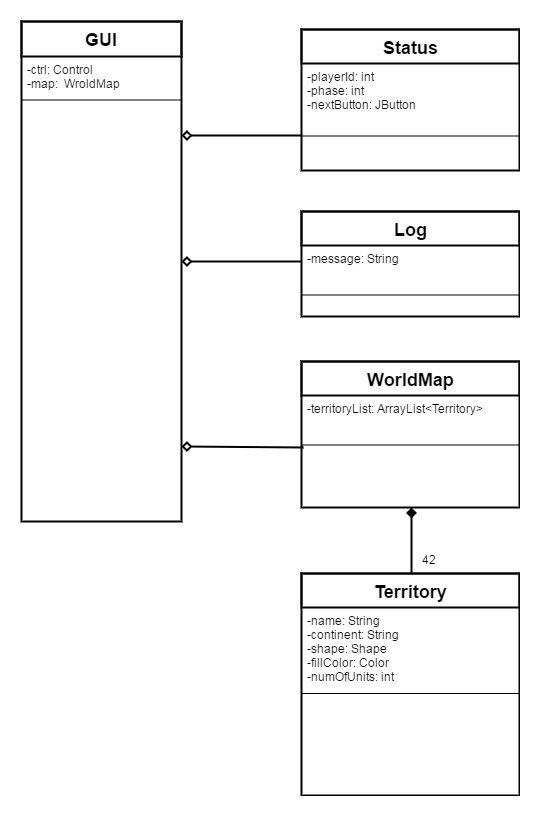

The diagram above was exported from draw.io. Its source (the exported page's mxGraphModel, read from the mxfile embedded in the PNG):
<mxGraphModel dx="1744" dy="844" grid="1" gridSize="10" guides="1" tooltips="1" connect="1" arrows="1" fold="1" page="1" pageScale="1" pageWidth="826" pageHeight="1169" background="#ffffff" math="0" shadow="0">
  <root>
    <mxCell id="0" />
    <mxCell id="1" parent="0" />
    <object label="" n="42" id="30">
      <mxCell style="edgeStyle=none;rounded=0;comic=0;html=1;exitX=0.5;exitY=0;entryX=0.5;entryY=1;shadow=0;labelBackgroundColor=none;startArrow=none;startFill=0;endArrow=diamond;endFill=1;jettySize=auto;orthogonalLoop=1;strokeColor=#000000;strokeWidth=2;fillColor=#ffffff;gradientColor=none;fontSize=18;fontColor=#000000;labelBorderColor=#000000;" parent="1" source="44" target="2" edge="1">
        <mxGeometry relative="1" as="geometry">
          <mxPoint x="483.6896551724137" y="712.7931034482759" as="sourcePoint" />
          <mxPoint x="194" y="711" as="targetPoint" />
        </mxGeometry>
      </mxCell>
    </object>
    <mxCell id="50" value="42" style="text;html=1;resizable=0;points=[];align=center;verticalAlign=middle;labelBackgroundColor=#ffffff;" vertex="1" connectable="0" parent="30">
      <mxGeometry x="-0.3621" y="-1" relative="1" as="geometry">
        <mxPoint x="16" y="7" as="offset" />
      </mxGeometry>
    </mxCell>
    <mxCell id="2" value="World&lt;span&gt;Map&lt;/span&gt;" style="swimlane;html=1;fontStyle=1;align=center;verticalAlign=top;childLayout=stackLayout;horizontal=1;startSize=34;horizontalStack=0;resizeParent=1;resizeLast=0;collapsible=1;marginBottom=0;swimlaneFillColor=#ffffff;rounded=0;shadow=0;glass=0;comic=0;labelBackgroundColor=none;strokeColor=#000000;strokeWidth=2;fillColor=none;fontSize=18;fontColor=#000000;" parent="1" vertex="1">
      <mxGeometry x="444" y="538" width="218" height="146" as="geometry">
        <mxRectangle x="280" y="40" width="120" height="30" as="alternateBounds" />
      </mxGeometry>
    </mxCell>
    <mxCell id="41" value="-territoryList: ArrayList&amp;lt;Territory&amp;gt;&lt;div&gt;&lt;br&gt;&lt;/div&gt;" style="text;html=1;strokeColor=none;fillColor=none;align=left;verticalAlign=top;spacingLeft=4;spacingRight=4;whiteSpace=wrap;overflow=hidden;rotatable=0;points=[[0,0.5],[1,0.5]];portConstraint=eastwest;strokeWidth=1;" vertex="1" parent="2">
      <mxGeometry y="34" width="218" height="33" as="geometry" />
    </mxCell>
    <mxCell id="4" value="" style="line;html=1;strokeWidth=1;fillColor=none;align=left;verticalAlign=middle;spacingTop=-1;spacingLeft=3;spacingRight=3;rotatable=0;labelPosition=right;points=[];portConstraint=eastwest;" parent="2" vertex="1">
      <mxGeometry y="67" width="218" height="33" as="geometry" />
    </mxCell>
    <mxCell id="44" value="Territory" style="swimlane;html=1;fontStyle=1;align=center;verticalAlign=top;childLayout=stackLayout;horizontal=1;startSize=34;horizontalStack=0;resizeParent=1;resizeLast=0;collapsible=1;marginBottom=0;swimlaneFillColor=#ffffff;rounded=0;shadow=0;glass=0;comic=0;labelBackgroundColor=none;strokeColor=#000000;strokeWidth=2;fillColor=none;fontSize=18;fontColor=#000000;" vertex="1" parent="1">
      <mxGeometry x="444" y="750" width="218" height="222" as="geometry">
        <mxRectangle x="280" y="40" width="120" height="30" as="alternateBounds" />
      </mxGeometry>
    </mxCell>
    <mxCell id="45" value="&lt;div&gt;-name:&amp;nbsp;&lt;span&gt;String&lt;/span&gt;&lt;/div&gt;&lt;div&gt;-continent: String&lt;/div&gt;&lt;div&gt;-shape: Shape&lt;/div&gt;&lt;div&gt;-fillColor: Color&lt;/div&gt;&lt;div&gt;-numOfUnits: int&lt;/div&gt;" style="text;html=1;strokeColor=none;fillColor=none;align=left;verticalAlign=top;spacingLeft=4;spacingRight=4;whiteSpace=wrap;overflow=hidden;rotatable=0;points=[[0,0.5],[1,0.5]];portConstraint=eastwest;strokeWidth=1;" vertex="1" parent="44">
      <mxGeometry y="34" width="218" height="76" as="geometry" />
    </mxCell>
    <mxCell id="46" value="" style="line;html=1;strokeWidth=1;fillColor=none;align=left;verticalAlign=middle;spacingTop=-1;spacingLeft=3;spacingRight=3;rotatable=0;labelPosition=right;points=[];portConstraint=eastwest;" vertex="1" parent="44">
      <mxGeometry y="110" width="218" height="20" as="geometry" />
    </mxCell>
    <mxCell id="17" value="GUI" style="swimlane;html=1;fontStyle=1;align=center;verticalAlign=top;childLayout=stackLayout;horizontal=1;startSize=35;horizontalStack=0;resizeParent=1;resizeLast=0;collapsible=1;marginBottom=0;swimlaneFillColor=#ffffff;rounded=0;shadow=0;glass=0;comic=0;labelBackgroundColor=none;strokeColor=#000000;strokeWidth=2;fillColor=none;fontSize=18;fontColor=#000000;" parent="1" vertex="1">
      <mxGeometry x="164" y="198" width="160" height="500" as="geometry">
        <mxRectangle x="250" y="80" width="120" height="30" as="alternateBounds" />
      </mxGeometry>
    </mxCell>
    <mxCell id="18" value="-ctrl: Control&lt;div&gt;-map: &amp;nbsp;WroldMap&lt;/div&gt;" style="text;html=1;strokeColor=none;fillColor=none;align=left;verticalAlign=top;spacingLeft=4;spacingRight=4;whiteSpace=wrap;overflow=hidden;rotatable=0;points=[[0,0.5],[1,0.5]];portConstraint=eastwest;strokeWidth=1;" parent="17" vertex="1">
      <mxGeometry y="35" width="160" height="33" as="geometry" />
    </mxCell>
    <mxCell id="19" value="" style="line;html=1;strokeWidth=1;fillColor=none;align=left;verticalAlign=middle;spacingTop=-1;spacingLeft=3;spacingRight=3;rotatable=0;labelPosition=right;points=[];portConstraint=eastwest;" parent="17" vertex="1">
      <mxGeometry y="68" width="160" height="21" as="geometry" />
    </mxCell>
    <object label="" n="42" id="51">
      <mxCell style="edgeStyle=none;rounded=0;comic=0;html=1;exitX=0.009;exitY=0.556;shadow=0;labelBackgroundColor=none;startArrow=none;startFill=0;endArrow=diamond;endFill=0;jettySize=auto;orthogonalLoop=1;strokeColor=#000000;strokeWidth=2;fillColor=#ffffff;gradientColor=none;fontSize=18;fontColor=#000000;labelBorderColor=#000000;exitPerimeter=0;" edge="1" parent="1" source="4">
        <mxGeometry relative="1" as="geometry">
          <mxPoint x="503.8333333333335" y="364.83333333333337" as="sourcePoint" />
          <mxPoint x="324" y="623" as="targetPoint" />
        </mxGeometry>
      </mxCell>
    </object>
    <mxCell id="56" value="Status" style="swimlane;html=1;fontStyle=1;align=center;verticalAlign=top;childLayout=stackLayout;horizontal=1;startSize=34;horizontalStack=0;resizeParent=1;resizeLast=0;collapsible=1;marginBottom=0;swimlaneFillColor=#ffffff;rounded=0;shadow=0;glass=0;comic=0;labelBackgroundColor=none;strokeColor=#000000;strokeWidth=2;fillColor=none;fontSize=18;fontColor=#000000;" vertex="1" parent="1">
      <mxGeometry x="444" y="206" width="218" height="141" as="geometry">
        <mxRectangle x="280" y="40" width="120" height="30" as="alternateBounds" />
      </mxGeometry>
    </mxCell>
    <mxCell id="57" value="&lt;div&gt;-playerId: int&lt;/div&gt;&lt;div&gt;-phase: int&lt;/div&gt;&lt;div&gt;-nextButton: JButton&lt;/div&gt;" style="text;html=1;strokeColor=none;fillColor=none;align=left;verticalAlign=top;spacingLeft=4;spacingRight=4;whiteSpace=wrap;overflow=hidden;rotatable=0;points=[[0,0.5],[1,0.5]];portConstraint=eastwest;strokeWidth=1;" vertex="1" parent="56">
      <mxGeometry y="34" width="218" height="56" as="geometry" />
    </mxCell>
    <mxCell id="58" value="" style="line;html=1;strokeWidth=1;fillColor=none;align=left;verticalAlign=middle;spacingTop=-1;spacingLeft=3;spacingRight=3;rotatable=0;labelPosition=right;points=[];portConstraint=eastwest;" vertex="1" parent="56">
      <mxGeometry y="90" width="218" height="33" as="geometry" />
    </mxCell>
    <mxCell id="59" value="Log" style="swimlane;html=1;fontStyle=1;align=center;verticalAlign=top;childLayout=stackLayout;horizontal=1;startSize=34;horizontalStack=0;resizeParent=1;resizeLast=0;collapsible=1;marginBottom=0;swimlaneFillColor=#ffffff;rounded=0;shadow=0;glass=0;comic=0;labelBackgroundColor=none;strokeColor=#000000;strokeWidth=2;fillColor=none;fontSize=18;fontColor=#000000;" vertex="1" parent="1">
      <mxGeometry x="444" y="388" width="218" height="105" as="geometry">
        <mxRectangle x="280" y="40" width="120" height="30" as="alternateBounds" />
      </mxGeometry>
    </mxCell>
    <mxCell id="60" value="&lt;div&gt;-message: String&lt;br&gt;&lt;/div&gt;" style="text;html=1;strokeColor=none;fillColor=none;align=left;verticalAlign=top;spacingLeft=4;spacingRight=4;whiteSpace=wrap;overflow=hidden;rotatable=0;points=[[0,0.5],[1,0.5]];portConstraint=eastwest;strokeWidth=1;" vertex="1" parent="59">
      <mxGeometry y="34" width="218" height="33" as="geometry" />
    </mxCell>
    <mxCell id="61" value="" style="line;html=1;strokeWidth=1;fillColor=none;align=left;verticalAlign=middle;spacingTop=-1;spacingLeft=3;spacingRight=3;rotatable=0;labelPosition=right;points=[];portConstraint=eastwest;" vertex="1" parent="59">
      <mxGeometry y="67" width="218" height="33" as="geometry" />
    </mxCell>
    <object label="" n="42" id="63">
      <mxCell style="edgeStyle=none;rounded=0;comic=0;html=1;exitX=0;exitY=0.75;shadow=0;labelBackgroundColor=none;startArrow=none;startFill=0;endArrow=diamond;endFill=0;jettySize=auto;orthogonalLoop=1;strokeColor=#000000;strokeWidth=2;fillColor=#ffffff;gradientColor=none;fontSize=18;fontColor=#000000;labelBorderColor=#000000;" edge="1" parent="1" source="56">
        <mxGeometry relative="1" as="geometry">
          <mxPoint x="394" y="347" as="sourcePoint" />
          <mxPoint x="324" y="312" as="targetPoint" />
        </mxGeometry>
      </mxCell>
    </object>
    <object label="" n="42" id="64">
      <mxCell style="edgeStyle=none;rounded=0;comic=0;html=1;exitX=0;exitY=0.75;shadow=0;labelBackgroundColor=none;startArrow=none;startFill=0;endArrow=diamond;endFill=0;jettySize=auto;orthogonalLoop=1;strokeColor=#000000;strokeWidth=2;fillColor=#ffffff;gradientColor=none;fontSize=18;fontColor=#000000;labelBorderColor=#000000;" edge="1" parent="1">
        <mxGeometry relative="1" as="geometry">
          <mxPoint x="444" y="438" as="sourcePoint" />
          <mxPoint x="324" y="438" as="targetPoint" />
        </mxGeometry>
      </mxCell>
    </object>
  </root>
</mxGraphModel>